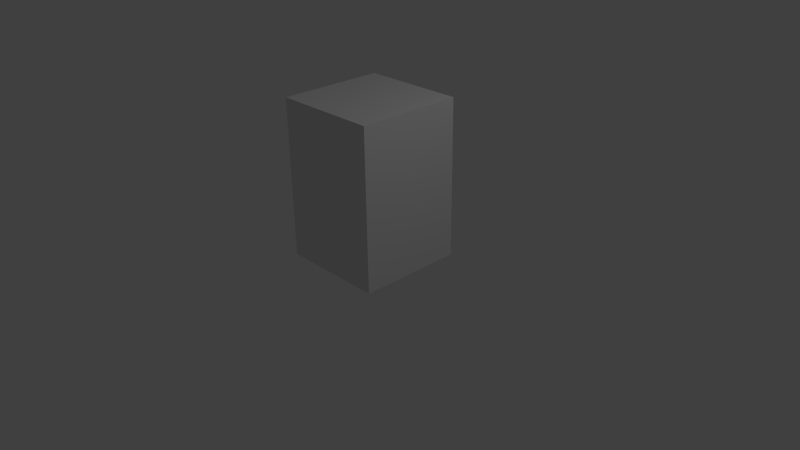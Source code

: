 # Source: untitled.blend  (saved by Blender 2.69.0; exported with 4.5.12 LTS)
import bpy
from mathutils import Matrix  # noqa: F401  (used for matrix-valued properties, if any)

bpy.ops.wm.read_factory_settings(use_empty=True)
scene = bpy.context.scene
scene.name = 'Scene'

# ---- collections
col_collection_1 = bpy.data.collections.new('Collection 1'); scene.collection.children.link(col_collection_1)

# ---- materials (node trees are filled in below, after node groups)
mat_material = bpy.data.materials.new('Material')
mat_material.alpha_threshold = 0.0
mat_material.use_transparent_shadow = False
mat_material.roughness = 0.5
mat_material.line_color = (0.0, 0.0, 0.0, 1.0)

# ---- material node trees

# ---- world
world_world = bpy.data.worlds.new('World'); scene.world = world_world
world_world.color = (0.05088, 0.05088, 0.05088)
world_world.use_sun_shadow = False
world_world.sun_shadow_jitter_overblur = 0.0
world_world.cycles.sampling_method = 'MANUAL'
world_world.cycles.sample_map_resolution = 256

# ---- cameras
cam_camera = bpy.data.cameras.new('Camera')
cam_camera.clip_end = 100.0
cam_camera.lens = 35.0
cam_camera.sensor_width = 32.0
cam_camera.sensor_height = 18.0
cam_camera.ortho_scale = 7.314
cam_camera.dof.focus_distance = 0.0
cam_camera.dof.aperture_fstop = 128.0

# ---- lights
light_lamp = bpy.data.lights.new('Lamp', 'POINT')
light_lamp.transmission_factor = 0.0
light_lamp.cutoff_distance = 30.0
light_lamp.energy = 100.0
light_lamp.shadow_buffer_clip_start = 1.001
light_lamp.shadow_soft_size = 0.1
light_lamp.shadow_maximum_resolution = 0.006
light_lamp.use_absolute_resolution = True
light_lamp.cycles.use_multiple_importance_sampling = False

# ---- meshes
me_circle = bpy.data.meshes.new('Circle')
me_circle.from_pydata([(-1.703e-08, 0.13, 0.0), (-0.0564, 0.1171, 0.0), (-0.1016, 0.08105, 0.0), (-0.1267, 0.02893, 0.0), (-0.1267, -0.02893, 0.0), (-0.1016, -0.08105, 0.0), (-0.0564, -0.1171, 0.0), (-3.666e-08, -0.13, 0.0), (0.0564, -0.1171, 0.0), (0.1016, -0.08105, 0.0), (0.1267, -0.02893, 0.0), (0.1267, 0.02893, 0.0), (0.1016, 0.08105, 0.0), (0.0564, 0.1171, 0.0), (6.493e-09, 0.299, 0.3), (-0.1297, 0.2694, 0.3), (-0.2338, 0.1864, 0.3), (-0.2915, 0.06653, 0.3), (-0.2915, -0.06653, 0.3), (-0.2338, -0.1864, 0.3), (-0.1297, -0.2694, 0.3), (-3.866e-08, -0.299, 0.3), (0.1297, -0.2694, 0.3), (0.2338, -0.1864, 0.3), (0.2915, -0.06653, 0.3), (0.2915, 0.06653, 0.3), (0.2338, 0.1864, 0.3), (0.1297, 0.2694, 0.3), (2.186e-08, 0.4186, 0.6), (-0.1816, 0.3771, 0.6), (-0.3273, 0.261, 0.6), (-0.4081, 0.09315, 0.6), (-0.4081, -0.09315, 0.6), (-0.3273, -0.261, 0.6), (-0.1816, -0.3771, 0.6), (-4.134e-08, -0.4186, 0.6), (0.1816, -0.3771, 0.6), (0.3273, -0.261, 0.6), (0.4081, -0.09315, 0.6), (0.4081, 0.09315, 0.6), (0.3273, 0.261, 0.6), (0.1816, 0.3771, 0.6), (3.545e-08, 0.5442, 1.2), (-0.2361, 0.4903, 1.2), (-0.4255, 0.3393, 1.2), (-0.5305, 0.1211, 1.2), (-0.5305, -0.1211, 1.2), (-0.4255, -0.3393, 1.2), (-0.2361, -0.4903, 1.2), (-4.672e-08, -0.5442, 1.2), (0.2361, -0.4903, 1.2), (0.4255, -0.3393, 1.2), (0.5305, -0.1211, 1.2), (0.5305, 0.1211, 1.2), (0.4255, 0.3393, 1.2), (0.2361, 0.4903, 1.2), (2.474e-08, 0.4353, 1.8), (-0.1889, 0.3922, 1.8), (-0.3404, 0.2714, 1.8), (-0.4244, 0.09687, 1.8), (-0.4244, -0.09687, 1.8), (-0.3404, -0.2714, 1.8), (-0.1889, -0.3922, 1.8), (-4.1e-08, -0.4353, 1.8), (0.1889, -0.3922, 1.8), (0.3404, -0.2714, 1.8), (0.4244, -0.09687, 1.8), (0.4244, 0.09687, 1.8), (0.3404, 0.2714, 1.8), (0.1889, 0.3922, 1.8), (1.572e-08, 0.3047, 2.0), (-0.1322, 0.2746, 2.0), (-0.2383, 0.19, 2.0), (-0.2971, 0.06781, 2.0), (-0.2971, -0.06781, 2.0), (-0.2383, -0.19, 2.0), (-0.1322, -0.2746, 2.0), (-3.029e-08, -0.3047, 2.0), (0.1322, -0.2746, 2.0), (0.2383, -0.19, 2.0), (0.2971, -0.06781, 2.0), (0.2971, 0.06781, 2.0), (0.2383, 0.19, 2.0), (0.1322, 0.2746, 2.0), (4.135e-09, 0.1524, 2.1), (-0.06611, 0.1373, 2.1), (-0.1191, 0.095, 2.1), (-0.1486, 0.03391, 2.1), (-0.1486, -0.03391, 2.1), (-0.1191, -0.095, 2.1), (-0.06611, -0.1373, 2.1), (-1.887e-08, -0.1524, 2.1), (0.06611, -0.1373, 2.1), (0.1191, -0.095, 2.1), (0.1486, -0.03391, 2.1), (0.1486, 0.03391, 2.1), (0.1191, 0.095, 2.1), (0.06611, 0.1373, 2.1), (0.2214, 0.4597, 0.9), (3.139e-08, 0.5103, 0.9), (0.3989, 0.3182, 0.9), (0.4975, 0.1135, 0.9), (0.4975, -0.1135, 0.9), (0.3989, -0.3182, 0.9), (0.2214, -0.4597, 0.9), (-4.565e-08, -0.5103, 0.9), (-0.2214, -0.4597, 0.9), (-0.3989, -0.3182, 0.9), (-0.4975, -0.1135, 0.9), (-0.4975, 0.1135, 0.9), (-0.3989, 0.3182, 0.9), (-0.2214, 0.4597, 0.9), (0.2231, 0.4633, 1.5), (3.223e-08, 0.5143, 1.5), (0.4021, 0.3206, 1.5), (0.5014, 0.1144, 1.5), (0.5014, -0.1144, 1.5), (0.4021, -0.3206, 1.5), (0.2231, -0.4633, 1.5), (-4.541e-08, -0.5143, 1.5), (-0.2231, -0.4633, 1.5), (-0.4021, -0.3206, 1.5), (-0.5014, -0.1144, 1.5), (-0.5014, 0.1144, 1.5), (-0.4021, 0.3206, 1.5), (-0.2231, 0.4633, 1.5)], [], [(13, 0, 14, 27), (12, 13, 27, 26), (11, 12, 26, 25), (10, 11, 25, 24), (9, 10, 24, 23), (8, 9, 23, 22), (7, 8, 22, 21), (6, 7, 21, 20), (5, 6, 20, 19), (4, 5, 19, 18), (3, 4, 18, 17), (2, 3, 17, 16), (1, 2, 16, 15), (0, 1, 15, 14), (27, 14, 28, 41), (26, 27, 41, 40), (25, 26, 40, 39), (24, 25, 39, 38), (23, 24, 38, 37), (22, 23, 37, 36), (21, 22, 36, 35), (20, 21, 35, 34), (19, 20, 34, 33), (18, 19, 33, 32), (17, 18, 32, 31), (16, 17, 31, 30), (15, 16, 30, 29), (14, 15, 29, 28), (98, 99, 42, 55), (100, 98, 55, 54), (101, 100, 54, 53), (102, 101, 53, 52), (103, 102, 52, 51), (104, 103, 51, 50), (105, 104, 50, 49), (106, 105, 49, 48), (107, 106, 48, 47), (108, 107, 47, 46), (109, 108, 46, 45), (110, 109, 45, 44), (111, 110, 44, 43), (99, 111, 43, 42), (112, 113, 56, 69), (114, 112, 69, 68), (115, 114, 68, 67), (116, 115, 67, 66), (117, 116, 66, 65), (118, 117, 65, 64), (119, 118, 64, 63), (120, 119, 63, 62), (121, 120, 62, 61), (122, 121, 61, 60), (123, 122, 60, 59), (124, 123, 59, 58), (125, 124, 58, 57), (113, 125, 57, 56), (69, 56, 70, 83), (68, 69, 83, 82), (67, 68, 82, 81), (66, 67, 81, 80), (65, 66, 80, 79), (64, 65, 79, 78), (63, 64, 78, 77), (62, 63, 77, 76), (61, 62, 76, 75), (60, 61, 75, 74), (59, 60, 74, 73), (58, 59, 73, 72), (57, 58, 72, 71), (56, 57, 71, 70), (83, 70, 84, 97), (82, 83, 97, 96), (81, 82, 96, 95), (80, 81, 95, 94), (79, 80, 94, 93), (78, 79, 93, 92), (77, 78, 92, 91), (76, 77, 91, 90), (75, 76, 90, 89), (74, 75, 89, 88), (73, 74, 88, 87), (72, 73, 87, 86), (71, 72, 86, 85), (70, 71, 85, 84), (41, 28, 99, 98), (40, 41, 98, 100), (39, 40, 100, 101), (38, 39, 101, 102), (37, 38, 102, 103), (36, 37, 103, 104), (35, 36, 104, 105), (34, 35, 105, 106), (33, 34, 106, 107), (32, 33, 107, 108), (31, 32, 108, 109), (30, 31, 109, 110), (29, 30, 110, 111), (28, 29, 111, 99), (55, 42, 113, 112), (54, 55, 112, 114), (53, 54, 114, 115), (52, 53, 115, 116), (51, 52, 116, 117), (50, 51, 117, 118), (49, 50, 118, 119), (48, 49, 119, 120), (47, 48, 120, 121), (46, 47, 121, 122), (45, 46, 122, 123), (44, 45, 123, 124), (43, 44, 124, 125), (42, 43, 125, 113)])
me_circle.polygons.foreach_set('use_smooth', [True] * 112)
me_circle.use_remesh_preserve_volume = False
me_circle.use_remesh_preserve_attributes = False
me_circle.use_mirror_vertex_groups = False
me_circle.update()
me_cube = bpy.data.meshes.new('Cube')
me_cube.from_pydata([(1.0, 1.0, 0.0), (1.0, -1.0, 0.0), (-1.0, -1.0, 0.0), (-1.0, 1.0, 0.0), (1.0, 1.0, 3.0), (1.0, -1.0, 3.0), (-1.0, -1.0, 3.0), (-1.0, 1.0, 3.0)], [], [(0, 1, 2, 3), (4, 7, 6, 5), (0, 4, 5, 1), (1, 5, 6, 2), (2, 6, 7, 3), (4, 0, 3, 7)])
me_cube.materials.append(mat_material)
me_cube.use_remesh_preserve_volume = False
me_cube.use_remesh_preserve_attributes = False
me_cube.use_mirror_vertex_groups = False
me_cube.update()

# ---- objects
ob_circle = bpy.data.objects.new('Circle', me_circle)
ob_boundingbox = bpy.data.objects.new('BoundingBox', me_cube)
ob_lamp = bpy.data.objects.new('Lamp', light_lamp)
ob_camera = bpy.data.objects.new('Camera', cam_camera)

# ---- transforms, parenting, visibility, modifiers, constraints
ob_circle.location = (0.0, 0.0, 0.0)
ob_circle.lineart.crease_threshold = 0.0
ob_boundingbox.location = (0.0, 0.0, 0.0)
ob_boundingbox.scale = (0.7, 0.7, 0.7)
ob_boundingbox.lock_rotations_4d = False
ob_boundingbox.empty_display_type = 'ARROWS'
ob_boundingbox.display_type = 'WIRE'
ob_boundingbox.lineart.crease_threshold = 0.0
ob_lamp.location = (4.076, 1.005, 5.904)
ob_lamp.rotation_euler = (0.6503, 0.05522, 1.866)
ob_lamp.lock_rotations_4d = False
ob_lamp.empty_display_type = 'ARROWS'
ob_lamp.color = (0.0, 0.0, 0.0, 0.0)
ob_lamp.lineart.crease_threshold = 0.0
ob_camera.location = (7.481, -6.508, 5.344)
ob_camera.rotation_euler = (1.109, 0.01082, 0.8149)
ob_camera.lock_rotations_4d = False
ob_camera.empty_display_type = 'ARROWS'
ob_camera.color = (0.0, 0.0, 0.0, 0.0)
ob_camera.display_type = 'WIRE'
ob_camera.lineart.crease_threshold = 0.0

# ---- collection membership
col_collection_1.objects.link(ob_circle)
col_collection_1.objects.link(ob_boundingbox)
col_collection_1.objects.link(ob_lamp)
col_collection_1.objects.link(ob_camera)

# ---- scene / render settings (as saved in the file)
scene.camera = ob_camera
scene.frame_start = 1; scene.frame_end = 250; scene.frame_set(1)
scene.render.engine = 'BLENDER_EEVEE_NEXT'
scene.render.image_settings.compression = 90
scene.render.resolution_percentage = 50
scene.render.dither_intensity = 0.0
scene.cycles.use_denoising = False
scene.cycles.samples = 10
scene.cycles.sampling_pattern = 'TABULATED_SOBOL'
scene.cycles.light_sampling_threshold = 0.0
scene.cycles.use_adaptive_sampling = False
scene.cycles.use_light_tree = False
scene.cycles.blur_glossy = 0.0
scene.cycles.volume_bounces = 1
scene.cycles.pixel_filter_type = 'GAUSSIAN'
scene.cycles.sample_clamp_indirect = 0.0
scene.view_settings.view_transform = 'Standard'
bpy.context.view_layer.update()
